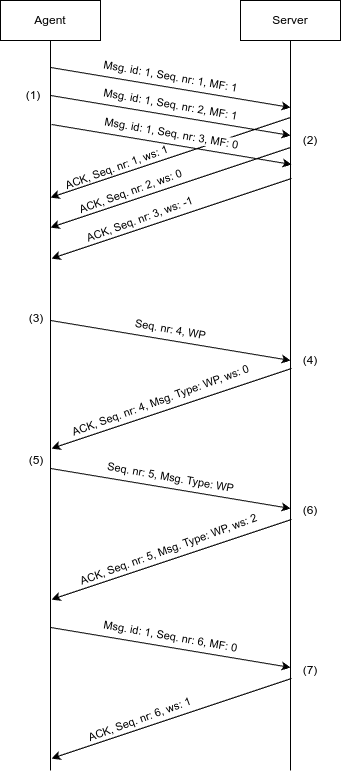

The diagram above was exported from draw.io. Its source (the exported page's mxGraphModel, read from the mxfile embedded in the PNG):
<mxGraphModel dx="875" dy="478" grid="1" gridSize="10" guides="1" tooltips="1" connect="1" arrows="1" fold="1" page="1" pageScale="1" pageWidth="850" pageHeight="1100" math="0" shadow="0">
  <root>
    <mxCell id="0" />
    <mxCell id="1" parent="0" />
    <mxCell id="1mL5aSI_76YMsRaEhNx0-3" value="Agent" style="rounded=0;whiteSpace=wrap;html=1;" parent="1" vertex="1">
      <mxGeometry x="40" y="40" width="100" height="40" as="geometry" />
    </mxCell>
    <mxCell id="1mL5aSI_76YMsRaEhNx0-4" value="Server" style="rounded=0;whiteSpace=wrap;html=1;" parent="1" vertex="1">
      <mxGeometry x="280" y="40" width="100" height="40" as="geometry" />
    </mxCell>
    <mxCell id="1mL5aSI_76YMsRaEhNx0-5" value="" style="endArrow=none;html=1;rounded=0;exitX=0.5;exitY=1;exitDx=0;exitDy=0;" parent="1" source="1mL5aSI_76YMsRaEhNx0-3" edge="1">
      <mxGeometry width="50" height="50" relative="1" as="geometry">
        <mxPoint x="260" y="240" as="sourcePoint" />
        <mxPoint x="90" y="810" as="targetPoint" />
      </mxGeometry>
    </mxCell>
    <mxCell id="1mL5aSI_76YMsRaEhNx0-6" value="" style="endArrow=none;html=1;rounded=0;exitX=0.5;exitY=1;exitDx=0;exitDy=0;" parent="1" source="1mL5aSI_76YMsRaEhNx0-4" edge="1">
      <mxGeometry width="50" height="50" relative="1" as="geometry">
        <mxPoint x="260" y="240" as="sourcePoint" />
        <mxPoint x="330" y="810" as="targetPoint" />
      </mxGeometry>
    </mxCell>
    <mxCell id="1mL5aSI_76YMsRaEhNx0-8" value="(1)" style="text;html=1;align=center;verticalAlign=middle;whiteSpace=wrap;rounded=0;" parent="1" vertex="1">
      <mxGeometry x="63" y="125" width="20" height="20" as="geometry" />
    </mxCell>
    <mxCell id="1mL5aSI_76YMsRaEhNx0-9" value="" style="endArrow=classic;html=1;rounded=0;" parent="1" edge="1">
      <mxGeometry width="50" height="50" relative="1" as="geometry">
        <mxPoint x="330" y="157" as="sourcePoint" />
        <mxPoint x="90" y="237" as="targetPoint" />
      </mxGeometry>
    </mxCell>
    <mxCell id="1mL5aSI_76YMsRaEhNx0-10" value="ACK, Seq. nr: 1, ws: 1" style="edgeLabel;html=1;align=center;verticalAlign=middle;resizable=0;points=[];rotation=-20;labelBackgroundColor=none;" parent="1" vertex="1" connectable="0">
      <mxGeometry x="189.999750862734" y="210.9970855655053" as="geometry">
        <mxPoint x="-30.890662027370684" y="-15.75922303659699" as="offset" />
      </mxGeometry>
    </mxCell>
    <mxCell id="tJFUNdu8V18SCbj2cJYY-6" value="" style="endArrow=classic;html=1;rounded=0;" parent="1" edge="1">
      <mxGeometry width="50" height="50" relative="1" as="geometry">
        <mxPoint x="90" y="107" as="sourcePoint" />
        <mxPoint x="330" y="147" as="targetPoint" />
      </mxGeometry>
    </mxCell>
    <mxCell id="tJFUNdu8V18SCbj2cJYY-7" value="Msg. id: 1, Seq. nr: 1, MF: 1" style="edgeLabel;html=1;align=center;verticalAlign=middle;resizable=0;points=[];rotation=10;" parent="tJFUNdu8V18SCbj2cJYY-6" vertex="1" connectable="0">
      <mxGeometry x="-0.1231" y="-1" relative="1" as="geometry">
        <mxPoint x="15" y="-10" as="offset" />
      </mxGeometry>
    </mxCell>
    <mxCell id="tJFUNdu8V18SCbj2cJYY-8" value="(2)" style="text;html=1;align=center;verticalAlign=middle;whiteSpace=wrap;rounded=0;" parent="1" vertex="1">
      <mxGeometry x="340" y="170" width="20" height="20" as="geometry" />
    </mxCell>
    <mxCell id="tJFUNdu8V18SCbj2cJYY-9" value="(3)" style="text;html=1;align=center;verticalAlign=middle;whiteSpace=wrap;rounded=0;" parent="1" vertex="1">
      <mxGeometry x="66" y="348" width="20" height="20" as="geometry" />
    </mxCell>
    <mxCell id="-CiEeKR66sXaOeHJu6ex-2" value="" style="endArrow=classic;html=1;rounded=0;" edge="1" parent="1">
      <mxGeometry width="50" height="50" relative="1" as="geometry">
        <mxPoint x="90" y="135" as="sourcePoint" />
        <mxPoint x="330" y="175" as="targetPoint" />
      </mxGeometry>
    </mxCell>
    <mxCell id="-CiEeKR66sXaOeHJu6ex-3" value="Msg. id: 1, Seq. nr: 2, MF: 1" style="edgeLabel;html=1;align=center;verticalAlign=middle;resizable=0;points=[];rotation=10;" vertex="1" connectable="0" parent="-CiEeKR66sXaOeHJu6ex-2">
      <mxGeometry x="-0.1231" y="-1" relative="1" as="geometry">
        <mxPoint x="15" y="-10" as="offset" />
      </mxGeometry>
    </mxCell>
    <mxCell id="-CiEeKR66sXaOeHJu6ex-4" value="" style="endArrow=classic;html=1;rounded=0;" edge="1" parent="1">
      <mxGeometry width="50" height="50" relative="1" as="geometry">
        <mxPoint x="91" y="164" as="sourcePoint" />
        <mxPoint x="331" y="204" as="targetPoint" />
      </mxGeometry>
    </mxCell>
    <mxCell id="-CiEeKR66sXaOeHJu6ex-5" value="Msg. id: 1, Seq. nr: 3, MF: 0" style="edgeLabel;html=1;align=center;verticalAlign=middle;resizable=0;points=[];rotation=10;" vertex="1" connectable="0" parent="-CiEeKR66sXaOeHJu6ex-4">
      <mxGeometry x="-0.1231" y="-1" relative="1" as="geometry">
        <mxPoint x="15" y="-10" as="offset" />
      </mxGeometry>
    </mxCell>
    <mxCell id="-CiEeKR66sXaOeHJu6ex-8" value="" style="endArrow=classic;html=1;rounded=0;" edge="1" parent="1">
      <mxGeometry width="50" height="50" relative="1" as="geometry">
        <mxPoint x="330" y="187" as="sourcePoint" />
        <mxPoint x="90" y="267" as="targetPoint" />
      </mxGeometry>
    </mxCell>
    <mxCell id="-CiEeKR66sXaOeHJu6ex-9" value="ACK, Seq. nr: 2, ws: 0" style="edgeLabel;html=1;align=center;verticalAlign=middle;resizable=0;points=[];rotation=-20;labelBackgroundColor=none;" vertex="1" connectable="0" parent="1">
      <mxGeometry x="203.999750862734" y="234.9970855655053" as="geometry">
        <mxPoint x="-30.890662027370684" y="-15.75922303659699" as="offset" />
      </mxGeometry>
    </mxCell>
    <mxCell id="-CiEeKR66sXaOeHJu6ex-10" value="" style="endArrow=classic;html=1;rounded=0;" edge="1" parent="1">
      <mxGeometry width="50" height="50" relative="1" as="geometry">
        <mxPoint x="331" y="218" as="sourcePoint" />
        <mxPoint x="91" y="298" as="targetPoint" />
      </mxGeometry>
    </mxCell>
    <mxCell id="-CiEeKR66sXaOeHJu6ex-11" value="ACK, Seq. nr: 3, ws: -1" style="edgeLabel;html=1;align=center;verticalAlign=middle;resizable=0;points=[];rotation=-20;labelBackgroundColor=none;" vertex="1" connectable="0" parent="1">
      <mxGeometry x="212.999750862734" y="262.9970855655053" as="geometry">
        <mxPoint x="-30.890662027370684" y="-15.75922303659699" as="offset" />
      </mxGeometry>
    </mxCell>
    <mxCell id="-CiEeKR66sXaOeHJu6ex-12" value="" style="endArrow=classic;html=1;rounded=0;" edge="1" parent="1">
      <mxGeometry width="50" height="50" relative="1" as="geometry">
        <mxPoint x="90" y="360" as="sourcePoint" />
        <mxPoint x="330" y="400" as="targetPoint" />
      </mxGeometry>
    </mxCell>
    <mxCell id="-CiEeKR66sXaOeHJu6ex-13" value="Seq. nr: 4, WP" style="edgeLabel;html=1;align=center;verticalAlign=middle;resizable=0;points=[];rotation=10;" vertex="1" connectable="0" parent="-CiEeKR66sXaOeHJu6ex-12">
      <mxGeometry x="-0.1231" y="-1" relative="1" as="geometry">
        <mxPoint x="15" y="-10" as="offset" />
      </mxGeometry>
    </mxCell>
    <mxCell id="-CiEeKR66sXaOeHJu6ex-14" value="" style="endArrow=classic;html=1;rounded=0;" edge="1" parent="1">
      <mxGeometry width="50" height="50" relative="1" as="geometry">
        <mxPoint x="331" y="408" as="sourcePoint" />
        <mxPoint x="91" y="488" as="targetPoint" />
      </mxGeometry>
    </mxCell>
    <mxCell id="-CiEeKR66sXaOeHJu6ex-16" value="(4)" style="text;html=1;align=center;verticalAlign=middle;whiteSpace=wrap;rounded=0;" vertex="1" parent="1">
      <mxGeometry x="340" y="390" width="20" height="20" as="geometry" />
    </mxCell>
    <mxCell id="-CiEeKR66sXaOeHJu6ex-17" value="" style="endArrow=classic;html=1;rounded=0;" edge="1" parent="1">
      <mxGeometry width="50" height="50" relative="1" as="geometry">
        <mxPoint x="90" y="508" as="sourcePoint" />
        <mxPoint x="330" y="548" as="targetPoint" />
      </mxGeometry>
    </mxCell>
    <mxCell id="-CiEeKR66sXaOeHJu6ex-18" value="Seq. nr: 5, Msg. Type: WP" style="edgeLabel;html=1;align=center;verticalAlign=middle;resizable=0;points=[];rotation=10;" vertex="1" connectable="0" parent="-CiEeKR66sXaOeHJu6ex-17">
      <mxGeometry x="-0.1231" y="-1" relative="1" as="geometry">
        <mxPoint x="15" y="-10" as="offset" />
      </mxGeometry>
    </mxCell>
    <mxCell id="-CiEeKR66sXaOeHJu6ex-19" value="" style="endArrow=classic;html=1;rounded=0;" edge="1" parent="1">
      <mxGeometry width="50" height="50" relative="1" as="geometry">
        <mxPoint x="331" y="559" as="sourcePoint" />
        <mxPoint x="91" y="639" as="targetPoint" />
      </mxGeometry>
    </mxCell>
    <mxCell id="-CiEeKR66sXaOeHJu6ex-20" value="ACK, Seq. nr: 5, Msg. Type: WP, ws: 2" style="edgeLabel;html=1;align=center;verticalAlign=middle;resizable=0;points=[];rotation=-20;labelBackgroundColor=none;" vertex="1" connectable="0" parent="1">
      <mxGeometry x="289.999750862734" y="591.9970855655054" as="geometry">
        <mxPoint x="-76.33792796841996" y="-31.23649729544318" as="offset" />
      </mxGeometry>
    </mxCell>
    <mxCell id="-CiEeKR66sXaOeHJu6ex-21" value="" style="endArrow=classic;html=1;rounded=0;" edge="1" parent="1">
      <mxGeometry width="50" height="50" relative="1" as="geometry">
        <mxPoint x="90" y="667" as="sourcePoint" />
        <mxPoint x="330" y="707" as="targetPoint" />
      </mxGeometry>
    </mxCell>
    <mxCell id="-CiEeKR66sXaOeHJu6ex-22" value="Msg. id: 1, Seq. nr: 6, MF: 0" style="edgeLabel;html=1;align=center;verticalAlign=middle;resizable=0;points=[];rotation=10;" vertex="1" connectable="0" parent="-CiEeKR66sXaOeHJu6ex-21">
      <mxGeometry x="-0.1231" y="-1" relative="1" as="geometry">
        <mxPoint x="15" y="-10" as="offset" />
      </mxGeometry>
    </mxCell>
    <mxCell id="-CiEeKR66sXaOeHJu6ex-23" value="" style="endArrow=classic;html=1;rounded=0;" edge="1" parent="1">
      <mxGeometry width="50" height="50" relative="1" as="geometry">
        <mxPoint x="331" y="718" as="sourcePoint" />
        <mxPoint x="91" y="798" as="targetPoint" />
      </mxGeometry>
    </mxCell>
    <mxCell id="-CiEeKR66sXaOeHJu6ex-24" value="ACK, Seq. nr: 6, ws: 1" style="edgeLabel;html=1;align=center;verticalAlign=middle;resizable=0;points=[];rotation=-20;labelBackgroundColor=none;" vertex="1" connectable="0" parent="1">
      <mxGeometry x="212.999750862734" y="762.9970855655054" as="geometry">
        <mxPoint x="-30.890662027370684" y="-15.75922303659699" as="offset" />
      </mxGeometry>
    </mxCell>
    <mxCell id="-CiEeKR66sXaOeHJu6ex-25" value="(6)" style="text;html=1;align=center;verticalAlign=middle;whiteSpace=wrap;rounded=0;" vertex="1" parent="1">
      <mxGeometry x="340" y="540" width="20" height="20" as="geometry" />
    </mxCell>
    <mxCell id="-CiEeKR66sXaOeHJu6ex-26" value="(5)" style="text;html=1;align=center;verticalAlign=middle;whiteSpace=wrap;rounded=0;" vertex="1" parent="1">
      <mxGeometry x="66" y="490" width="20" height="20" as="geometry" />
    </mxCell>
    <mxCell id="-CiEeKR66sXaOeHJu6ex-27" value="(7)" style="text;html=1;align=center;verticalAlign=middle;whiteSpace=wrap;rounded=0;" vertex="1" parent="1">
      <mxGeometry x="340" y="700" width="20" height="20" as="geometry" />
    </mxCell>
    <mxCell id="-CiEeKR66sXaOeHJu6ex-29" value="ACK, Seq. nr: 4, Msg. Type: WP, ws: 0" style="edgeLabel;html=1;align=center;verticalAlign=middle;resizable=0;points=[];rotation=-20;labelBackgroundColor=none;" vertex="1" connectable="0" parent="1">
      <mxGeometry x="281.999750862734" y="442.99708556550536" as="geometry">
        <mxPoint x="-76.33792796841996" y="-31.23649729544318" as="offset" />
      </mxGeometry>
    </mxCell>
  </root>
</mxGraphModel>